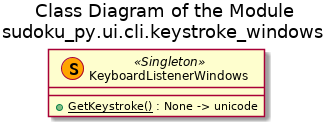

The diagram above was rendered by PlantUML. Its source (embedded in the PNG):
@startuml sudoku_ui_cli_keystroke_windows_classes

title Class Diagram of the Module\nsudoku_py.ui.cli.keystroke_windows
















class KeyboardListenerWindows <<(S, orange) Singleton>> {
    __
    + <u>GetKeystroke()</u> : None -> unicode
}

@enduml